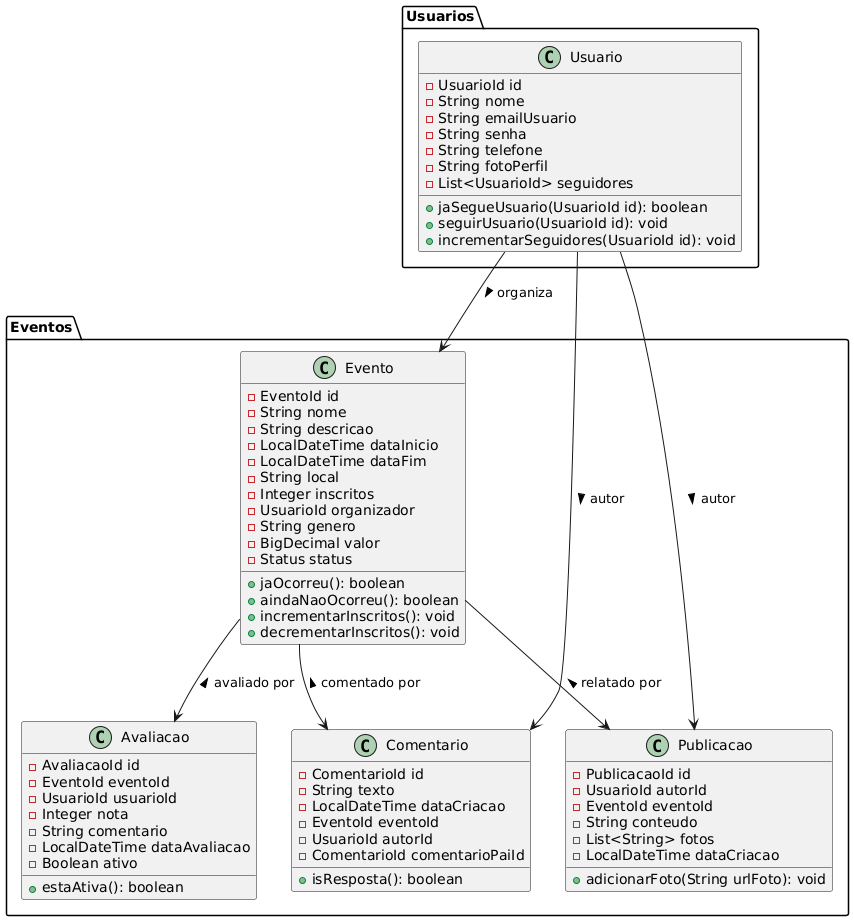

The diagram above was rendered by PlantUML. Its source (embedded in the PNG):
@startuml
package "Eventos" {
    class Evento {
        - EventoId id
        - String nome
        - String descricao
        - LocalDateTime dataInicio
        - LocalDateTime dataFim
        - String local
        - Integer inscritos
        - UsuarioId organizador
        - String genero
        - BigDecimal valor
        - Status status

        + jaOcorreu(): boolean
        + aindaNaoOcorreu(): boolean
        + incrementarInscritos(): void
        + decrementarInscritos(): void
    }

    class Avaliacao {
        - AvaliacaoId id
        - EventoId eventoId
        - UsuarioId usuarioId
        - Integer nota
        - String comentario
        - LocalDateTime dataAvaliacao
        - Boolean ativo

        + estaAtiva(): boolean
    }

    class Comentario {
        - ComentarioId id
        - String texto
        - LocalDateTime dataCriacao
        - EventoId eventoId
        - UsuarioId autorId
        - ComentarioId comentarioPaiId

        + isResposta(): boolean
    }

    class Publicacao {
        - PublicacaoId id
        - UsuarioId autorId
        - EventoId eventoId
        - String conteudo
        - List<String> fotos
        - LocalDateTime dataCriacao

        + adicionarFoto(String urlFoto): void
    }
}

package "Usuarios" {
    class Usuario {
        - UsuarioId id
        - String nome
        - String emailUsuario
        - String senha
        - String telefone
        - String fotoPerfil
        - List<UsuarioId> seguidores

        + jaSegueUsuario(UsuarioId id): boolean
        + seguirUsuario(UsuarioId id): void
        + incrementarSeguidores(UsuarioId id): void
    }
}

Usuario --> Evento : organiza >
Evento --> Avaliacao : < avaliado por
Evento --> Comentario : < comentado por
Evento --> Publicacao : < relatado por
Usuario --> Comentario : autor >
Usuario --> Publicacao : autor >
@enduml